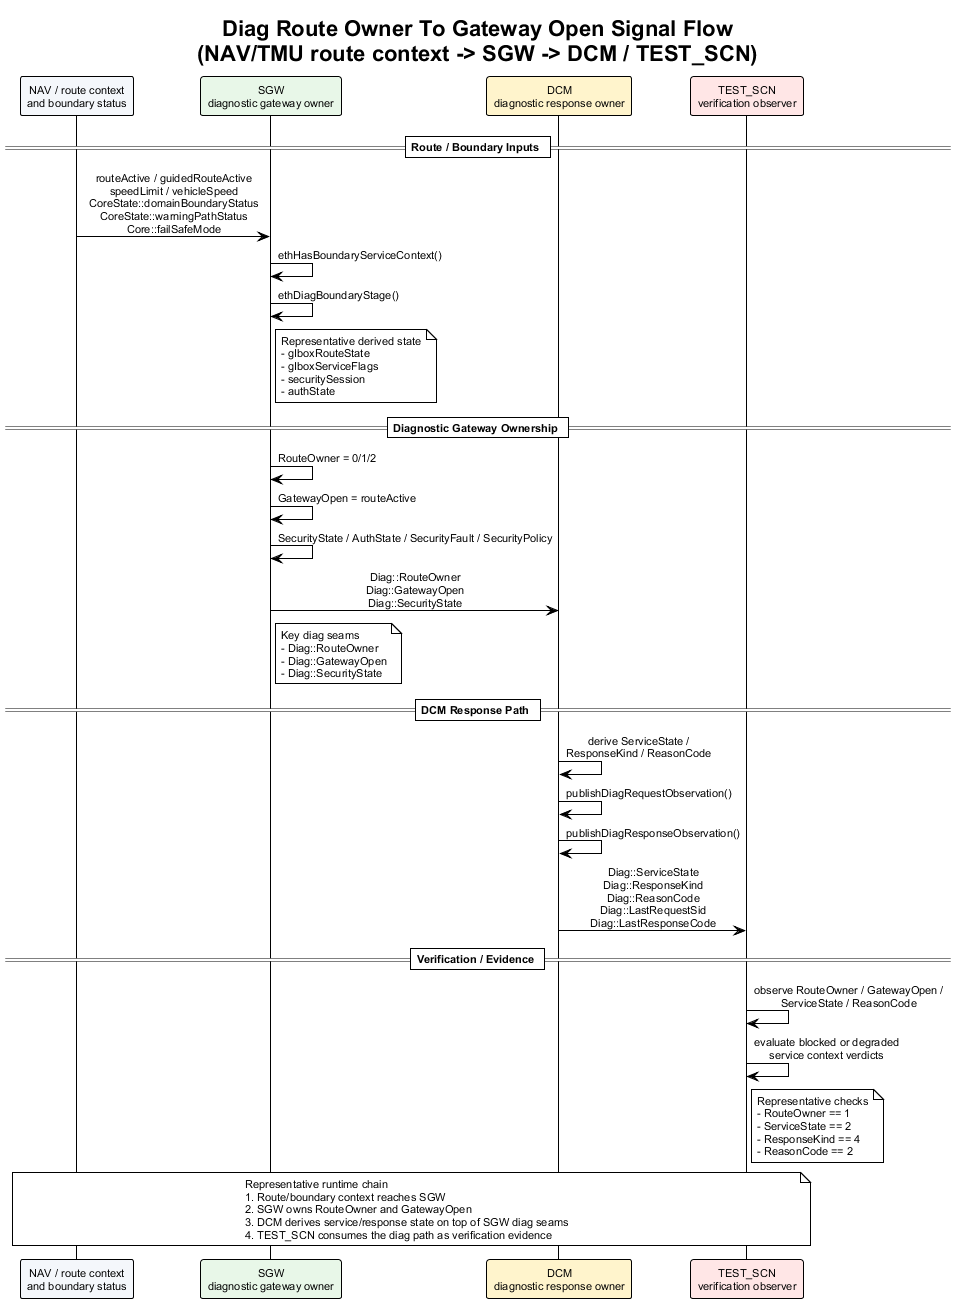

The diagram above was rendered by PlantUML. Its source (embedded in the PNG):
@startuml diag_route_owner_to_gateway_open_signal_flow
!theme plain
skinparam backgroundColor #FFFFFF
skinparam defaultFontName Arial
skinparam defaultFontSize 11
skinparam sequenceMessageAlign center
skinparam responseMessageBelowArrow true

title Diag Route Owner To Gateway Open Signal Flow\n(NAV/TMU route context -> SGW -> DCM / TEST_SCN)

participant "NAV / route context\nand boundary status" as RouteCtx #F4F7FB
participant "SGW\ndiagnostic gateway owner" as SGW #E8F7E8
participant "DCM\ndiagnostic response owner" as DCM #FFF4CC
participant "TEST_SCN\nverification observer" as TEST_SCN #FFE6E6

== Route / Boundary Inputs ==

RouteCtx -> SGW : routeActive / guidedRouteActive\nspeedLimit / vehicleSpeed\nCoreState::domainBoundaryStatus\nCoreState::warningPathStatus\nCore::failSafeMode
SGW -> SGW : ethHasBoundaryServiceContext()
SGW -> SGW : ethDiagBoundaryStage()
note right of SGW
Representative derived state
- gIboxRouteState
- gIboxServiceFlags
- securitySession
- authState
end note

== Diagnostic Gateway Ownership ==

SGW -> SGW : RouteOwner = 0/1/2
SGW -> SGW : GatewayOpen = routeActive
SGW -> SGW : SecurityState / AuthState / SecurityFault / SecurityPolicy
SGW -> DCM : Diag::RouteOwner\nDiag::GatewayOpen\nDiag::SecurityState
note right of SGW
Key diag seams
- Diag::RouteOwner
- Diag::GatewayOpen
- Diag::SecurityState
end note

== DCM Response Path ==

DCM -> DCM : derive ServiceState /\nResponseKind / ReasonCode
DCM -> DCM : publishDiagRequestObservation()
DCM -> DCM : publishDiagResponseObservation()
DCM -> TEST_SCN : Diag::ServiceState\nDiag::ResponseKind\nDiag::ReasonCode\nDiag::LastRequestSid\nDiag::LastResponseCode

== Verification / Evidence ==

TEST_SCN -> TEST_SCN : observe RouteOwner / GatewayOpen /\nServiceState / ReasonCode
TEST_SCN -> TEST_SCN : evaluate blocked or degraded\nservice context verdicts
note right of TEST_SCN
Representative checks
- RouteOwner == 1
- ServiceState == 2
- ResponseKind == 4
- ReasonCode == 2
end note

note over RouteCtx, TEST_SCN
Representative runtime chain
1. Route/boundary context reaches SGW
2. SGW owns RouteOwner and GatewayOpen
3. DCM derives service/response state on top of SGW diag seams
4. TEST_SCN consumes the diag path as verification evidence
end note

@enduml